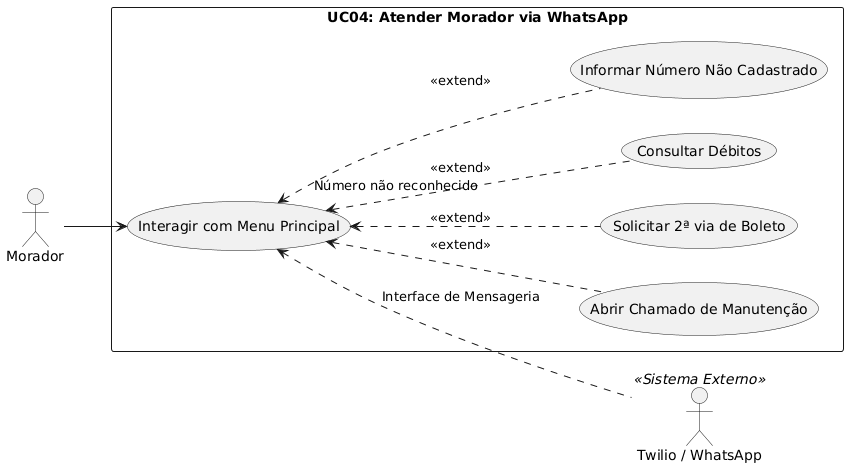

The diagram above was rendered by PlantUML. Its source (embedded in the PNG):
@startuml
left to right direction
skinparam packageStyle rectangle

actor "Morador" as morador
actor "Twilio / WhatsApp" as wpp <<Sistema Externo>>

package "UC04: Atender Morador via WhatsApp" {
  usecase "Interagir com Menu Principal" as UC04_Main
  
  ' Ações do Menu
  usecase "Abrir Chamado de Manutenção" as UC04_Chamado
  usecase "Solicitar 2ª via de Boleto" as UC04_Boleto
  usecase "Consultar Débitos" as UC04_Debitos
  
  ' Fluxo Alternativo
  usecase "Informar Número Não Cadastrado" as UC04_Erro
}

morador --> UC04_Main
UC04_Main <.. wpp : "Interface de Mensageria"

' O morador escolhe uma dessas opções a partir do menu
UC04_Chamado .up.> UC04_Main : <<extend>>
UC04_Boleto .up.> UC04_Main : <<extend>>
UC04_Debitos .up.> UC04_Main : <<extend>>

' Erro de validação
UC04_Erro .up.> UC04_Main : <<extend>>\n"Número não reconhecido"
@enduml